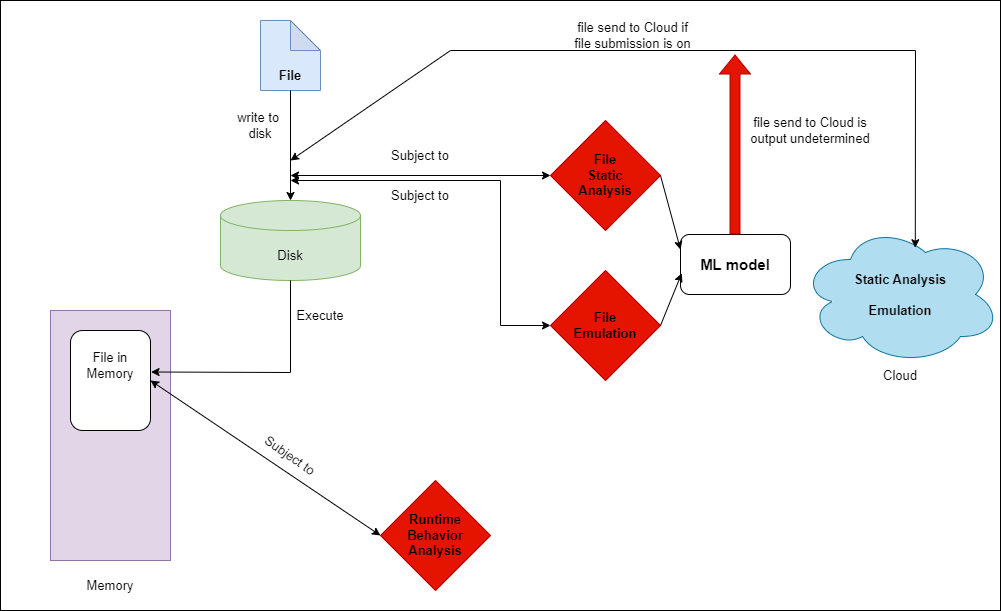

The diagram above was exported from draw.io. Its source (the exported page's mxGraphModel, read from the mxfile embedded in the PNG):
<mxGraphModel dx="1050" dy="717" grid="1" gridSize="10" guides="1" tooltips="1" connect="1" arrows="1" fold="1" page="1" pageScale="1" pageWidth="1169" pageHeight="827" math="0" shadow="0">
  <root>
    <mxCell id="0" />
    <mxCell id="1" parent="0" />
    <mxCell id="H5Xi8PFkGvG7BRUkO4dL-2" value="" style="rounded=0;whiteSpace=wrap;html=1;" parent="1" vertex="1">
      <mxGeometry x="40" y="120" width="1000" height="610" as="geometry" />
    </mxCell>
    <mxCell id="H5Xi8PFkGvG7BRUkO4dL-3" value="" style="shape=cylinder3;whiteSpace=wrap;html=1;boundedLbl=1;backgroundOutline=1;size=15;fillColor=#d5e8d4;strokeColor=#82b366;" parent="1" vertex="1">
      <mxGeometry x="260" y="320" width="140" height="80" as="geometry" />
    </mxCell>
    <mxCell id="H5Xi8PFkGvG7BRUkO4dL-4" value="" style="shape=note;whiteSpace=wrap;html=1;backgroundOutline=1;darkOpacity=0.05;fillColor=#dae8fc;strokeColor=#6c8ebf;" parent="1" vertex="1">
      <mxGeometry x="300" y="140" width="60" height="70" as="geometry" />
    </mxCell>
    <mxCell id="H5Xi8PFkGvG7BRUkO4dL-6" value="" style="rounded=0;whiteSpace=wrap;html=1;fillColor=#e1d5e7;strokeColor=#9673a6;" parent="1" vertex="1">
      <mxGeometry x="90" y="430" width="120" height="250" as="geometry" />
    </mxCell>
    <mxCell id="H5Xi8PFkGvG7BRUkO4dL-7" value="" style="endArrow=classic;html=1;rounded=0;exitX=0.5;exitY=1;exitDx=0;exitDy=0;exitPerimeter=0;entryX=0.5;entryY=0;entryDx=0;entryDy=0;entryPerimeter=0;" parent="1" source="H5Xi8PFkGvG7BRUkO4dL-4" target="H5Xi8PFkGvG7BRUkO4dL-3" edge="1">
      <mxGeometry width="50" height="50" relative="1" as="geometry">
        <mxPoint x="490" y="510" as="sourcePoint" />
        <mxPoint x="540" y="460" as="targetPoint" />
      </mxGeometry>
    </mxCell>
    <mxCell id="H5Xi8PFkGvG7BRUkO4dL-8" value="" style="endArrow=classic;html=1;rounded=0;exitX=0.5;exitY=1;exitDx=0;exitDy=0;exitPerimeter=0;entryX=1.007;entryY=0.415;entryDx=0;entryDy=0;entryPerimeter=0;" parent="1" source="H5Xi8PFkGvG7BRUkO4dL-3" target="H5Xi8PFkGvG7BRUkO4dL-13" edge="1">
      <mxGeometry width="50" height="50" relative="1" as="geometry">
        <mxPoint x="490" y="510" as="sourcePoint" />
        <mxPoint x="540" y="460" as="targetPoint" />
        <Array as="points">
          <mxPoint x="330" y="492" />
        </Array>
      </mxGeometry>
    </mxCell>
    <mxCell id="H5Xi8PFkGvG7BRUkO4dL-13" value="" style="rounded=1;whiteSpace=wrap;html=1;" parent="1" vertex="1">
      <mxGeometry x="110" y="450" width="80" height="100" as="geometry" />
    </mxCell>
    <mxCell id="H5Xi8PFkGvG7BRUkO4dL-16" value="" style="ellipse;shape=cloud;whiteSpace=wrap;html=1;fillColor=#b1ddf0;strokeColor=#10739e;" parent="1" vertex="1">
      <mxGeometry x="840" y="344" width="200" height="140" as="geometry" />
    </mxCell>
    <mxCell id="H5Xi8PFkGvG7BRUkO4dL-20" value="&lt;font style=&quot;font-size: 13px;&quot;&gt;&lt;b&gt;File&lt;/b&gt;&lt;/font&gt;" style="text;html=1;strokeColor=none;fillColor=none;align=center;verticalAlign=middle;whiteSpace=wrap;rounded=0;" parent="1" vertex="1">
      <mxGeometry x="300" y="180" width="60" height="30" as="geometry" />
    </mxCell>
    <mxCell id="H5Xi8PFkGvG7BRUkO4dL-23" value="&lt;font style=&quot;font-size: 13px;&quot;&gt;File in Memory&lt;/font&gt;" style="text;html=1;strokeColor=none;fillColor=none;align=center;verticalAlign=middle;whiteSpace=wrap;rounded=0;" parent="1" vertex="1">
      <mxGeometry x="120" y="460" width="60" height="50" as="geometry" />
    </mxCell>
    <mxCell id="H5Xi8PFkGvG7BRUkO4dL-24" value="&lt;font style=&quot;font-size: 13px;&quot;&gt;Disk&lt;/font&gt;" style="text;html=1;strokeColor=none;fillColor=none;align=center;verticalAlign=middle;whiteSpace=wrap;rounded=0;" parent="1" vertex="1">
      <mxGeometry x="300" y="360" width="60" height="30" as="geometry" />
    </mxCell>
    <mxCell id="H5Xi8PFkGvG7BRUkO4dL-25" value="&lt;font style=&quot;font-size: 13px;&quot;&gt;Memory&lt;/font&gt;" style="text;html=1;strokeColor=none;fillColor=none;align=center;verticalAlign=middle;whiteSpace=wrap;rounded=0;" parent="1" vertex="1">
      <mxGeometry x="120" y="690" width="60" height="30" as="geometry" />
    </mxCell>
    <mxCell id="H5Xi8PFkGvG7BRUkO4dL-27" value="&lt;font style=&quot;font-size: 13px;&quot;&gt;Cloud&lt;/font&gt;" style="text;html=1;strokeColor=none;fillColor=none;align=center;verticalAlign=middle;whiteSpace=wrap;rounded=0;" parent="1" vertex="1">
      <mxGeometry x="910" y="480" width="60" height="30" as="geometry" />
    </mxCell>
    <mxCell id="H5Xi8PFkGvG7BRUkO4dL-30" value="" style="endArrow=classic;startArrow=classic;html=1;rounded=0;entryX=0;entryY=0.5;entryDx=0;entryDy=0;" parent="1" target="H5Xi8PFkGvG7BRUkO4dL-32" edge="1">
      <mxGeometry width="50" height="50" relative="1" as="geometry">
        <mxPoint x="330" y="295" as="sourcePoint" />
        <mxPoint x="587.5999999999999" y="289.65999999999997" as="targetPoint" />
      </mxGeometry>
    </mxCell>
    <mxCell id="H5Xi8PFkGvG7BRUkO4dL-31" value="" style="endArrow=classic;startArrow=classic;html=1;rounded=0;" parent="1" target="H5Xi8PFkGvG7BRUkO4dL-33" edge="1">
      <mxGeometry width="50" height="50" relative="1" as="geometry">
        <mxPoint x="330" y="300" as="sourcePoint" />
        <mxPoint x="590" y="442.5" as="targetPoint" />
        <Array as="points">
          <mxPoint x="540" y="300" />
          <mxPoint x="540" y="445" />
        </Array>
      </mxGeometry>
    </mxCell>
    <mxCell id="H5Xi8PFkGvG7BRUkO4dL-32" value="" style="rhombus;whiteSpace=wrap;html=1;fillColor=#e51400;fontColor=#ffffff;strokeColor=#B20000;" parent="1" vertex="1">
      <mxGeometry x="590" y="240" width="110" height="110" as="geometry" />
    </mxCell>
    <mxCell id="H5Xi8PFkGvG7BRUkO4dL-33" value="" style="rhombus;whiteSpace=wrap;html=1;fillColor=#e51400;fontColor=#ffffff;strokeColor=#B20000;" parent="1" vertex="1">
      <mxGeometry x="590" y="390" width="110" height="110" as="geometry" />
    </mxCell>
    <mxCell id="H5Xi8PFkGvG7BRUkO4dL-34" value="&lt;font style=&quot;font-size: 13px;&quot;&gt;&lt;b&gt;File Static&lt;br&gt;Analysis&lt;/b&gt;&lt;/font&gt;" style="text;html=1;strokeColor=none;fillColor=none;align=center;verticalAlign=middle;whiteSpace=wrap;rounded=0;" parent="1" vertex="1">
      <mxGeometry x="615" y="280" width="60" height="30" as="geometry" />
    </mxCell>
    <mxCell id="H5Xi8PFkGvG7BRUkO4dL-36" value="&lt;span style=&quot;font-size: 13px;&quot;&gt;&lt;b&gt;File&lt;br&gt;&lt;/b&gt;&lt;/span&gt;&lt;b&gt;&lt;font style=&quot;font-size: 13px;&quot;&gt;Emulation&lt;/font&gt;&lt;/b&gt;" style="text;html=1;strokeColor=none;fillColor=none;align=center;verticalAlign=middle;whiteSpace=wrap;rounded=0;" parent="1" vertex="1">
      <mxGeometry x="615" y="430" width="60" height="30" as="geometry" />
    </mxCell>
    <mxCell id="H5Xi8PFkGvG7BRUkO4dL-37" value="&lt;span style=&quot;font-size: 13px;&quot;&gt;file send to Cloud if file submission is on&lt;/span&gt;" style="text;html=1;strokeColor=none;fillColor=none;align=center;verticalAlign=middle;whiteSpace=wrap;rounded=0;" parent="1" vertex="1">
      <mxGeometry x="610" y="140" width="125" height="30" as="geometry" />
    </mxCell>
    <mxCell id="H5Xi8PFkGvG7BRUkO4dL-38" value="&lt;font style=&quot;font-size: 13px;&quot;&gt;Subject to&lt;/font&gt;" style="text;html=1;strokeColor=none;fillColor=none;align=center;verticalAlign=middle;whiteSpace=wrap;rounded=0;" parent="1" vertex="1">
      <mxGeometry x="430" y="260" width="60" height="30" as="geometry" />
    </mxCell>
    <mxCell id="H5Xi8PFkGvG7BRUkO4dL-39" value="&lt;font style=&quot;font-size: 13px;&quot;&gt;Subject to&lt;/font&gt;" style="text;html=1;strokeColor=none;fillColor=none;align=center;verticalAlign=middle;whiteSpace=wrap;rounded=0;" parent="1" vertex="1">
      <mxGeometry x="430" y="300" width="60" height="30" as="geometry" />
    </mxCell>
    <mxCell id="H5Xi8PFkGvG7BRUkO4dL-40" value="&lt;font style=&quot;font-size: 13px;&quot;&gt;Subject to&lt;/font&gt;" style="text;html=1;strokeColor=none;fillColor=none;align=center;verticalAlign=middle;whiteSpace=wrap;rounded=0;rotation=35;" parent="1" vertex="1">
      <mxGeometry x="300" y="560" width="60" height="30" as="geometry" />
    </mxCell>
    <mxCell id="H5Xi8PFkGvG7BRUkO4dL-41" value="" style="rhombus;whiteSpace=wrap;html=1;fillColor=#e51400;fontColor=#ffffff;strokeColor=#B20000;" parent="1" vertex="1">
      <mxGeometry x="420" y="600" width="110" height="110" as="geometry" />
    </mxCell>
    <mxCell id="H5Xi8PFkGvG7BRUkO4dL-42" value="&lt;span style=&quot;font-size: 13px;&quot;&gt;&lt;b&gt;Runtime Behavior&lt;br&gt;Analysis&lt;br&gt;&lt;/b&gt;&lt;/span&gt;" style="text;html=1;strokeColor=none;fillColor=none;align=center;verticalAlign=middle;whiteSpace=wrap;rounded=0;" parent="1" vertex="1">
      <mxGeometry x="445" y="635" width="60" height="40" as="geometry" />
    </mxCell>
    <mxCell id="H5Xi8PFkGvG7BRUkO4dL-43" value="&lt;font style=&quot;font-size: 13px;&quot;&gt;Execute&lt;/font&gt;" style="text;html=1;strokeColor=none;fillColor=none;align=center;verticalAlign=middle;whiteSpace=wrap;rounded=0;" parent="1" vertex="1">
      <mxGeometry x="330" y="420" width="60" height="30" as="geometry" />
    </mxCell>
    <mxCell id="H5Xi8PFkGvG7BRUkO4dL-44" value="" style="endArrow=classic;startArrow=classic;html=1;rounded=0;entryX=0.574;entryY=0.166;entryDx=0;entryDy=0;entryPerimeter=0;" parent="1" target="H5Xi8PFkGvG7BRUkO4dL-16" edge="1">
      <mxGeometry width="50" height="50" relative="1" as="geometry">
        <mxPoint x="330" y="280" as="sourcePoint" />
        <mxPoint x="540" y="450" as="targetPoint" />
        <Array as="points">
          <mxPoint x="490" y="170" />
          <mxPoint x="955" y="170" />
        </Array>
      </mxGeometry>
    </mxCell>
    <mxCell id="H5Xi8PFkGvG7BRUkO4dL-47" value="&lt;span style=&quot;font-size: 13px;&quot;&gt;&lt;b&gt;Static Analysis&lt;br&gt;&lt;br&gt;&lt;/b&gt;&lt;/span&gt;&lt;b&gt;&lt;font style=&quot;font-size: 13px;&quot;&gt;Emulation&lt;/font&gt;&lt;/b&gt;" style="text;html=1;strokeColor=none;fillColor=none;align=center;verticalAlign=middle;whiteSpace=wrap;rounded=0;" parent="1" vertex="1">
      <mxGeometry x="875" y="380" width="130" height="70" as="geometry" />
    </mxCell>
    <mxCell id="H5Xi8PFkGvG7BRUkO4dL-50" value="" style="rounded=1;whiteSpace=wrap;html=1;" parent="1" vertex="1">
      <mxGeometry x="720" y="354" width="110" height="60" as="geometry" />
    </mxCell>
    <mxCell id="H5Xi8PFkGvG7BRUkO4dL-49" value="&lt;span style=&quot;font-size: 15px;&quot;&gt;&lt;b&gt;ML model&lt;/b&gt;&lt;/span&gt;" style="text;html=1;strokeColor=none;fillColor=none;align=center;verticalAlign=middle;whiteSpace=wrap;rounded=0;" parent="1" vertex="1">
      <mxGeometry x="730" y="344" width="90" height="80" as="geometry" />
    </mxCell>
    <mxCell id="H5Xi8PFkGvG7BRUkO4dL-52" value="" style="endArrow=classic;html=1;rounded=0;exitX=1;exitY=0.5;exitDx=0;exitDy=0;entryX=0;entryY=0.25;entryDx=0;entryDy=0;" parent="1" source="H5Xi8PFkGvG7BRUkO4dL-32" target="H5Xi8PFkGvG7BRUkO4dL-50" edge="1">
      <mxGeometry width="50" height="50" relative="1" as="geometry">
        <mxPoint x="490" y="500" as="sourcePoint" />
        <mxPoint x="540" y="450" as="targetPoint" />
      </mxGeometry>
    </mxCell>
    <mxCell id="H5Xi8PFkGvG7BRUkO4dL-53" value="" style="endArrow=classic;html=1;rounded=0;entryX=0.011;entryY=0.647;entryDx=0;entryDy=0;entryPerimeter=0;exitX=1;exitY=0.5;exitDx=0;exitDy=0;" parent="1" source="H5Xi8PFkGvG7BRUkO4dL-33" target="H5Xi8PFkGvG7BRUkO4dL-50" edge="1">
      <mxGeometry width="50" height="50" relative="1" as="geometry">
        <mxPoint x="490" y="500" as="sourcePoint" />
        <mxPoint x="540" y="450" as="targetPoint" />
      </mxGeometry>
    </mxCell>
    <mxCell id="H5Xi8PFkGvG7BRUkO4dL-54" value="" style="shape=flexArrow;endArrow=classic;html=1;rounded=0;fillColor=#e51400;strokeColor=#B20000;" parent="1" edge="1">
      <mxGeometry width="50" height="50" relative="1" as="geometry">
        <mxPoint x="774.5" y="354" as="sourcePoint" />
        <mxPoint x="774.5" y="174" as="targetPoint" />
      </mxGeometry>
    </mxCell>
    <mxCell id="H5Xi8PFkGvG7BRUkO4dL-55" value="&lt;span style=&quot;font-size: 13px;&quot;&gt;file send to Cloud is output undetermined&lt;/span&gt;" style="text;html=1;strokeColor=none;fillColor=none;align=center;verticalAlign=middle;whiteSpace=wrap;rounded=0;" parent="1" vertex="1">
      <mxGeometry x="780" y="230" width="140" height="40" as="geometry" />
    </mxCell>
    <mxCell id="H5Xi8PFkGvG7BRUkO4dL-56" value="" style="endArrow=classic;startArrow=classic;html=1;rounded=0;exitX=1;exitY=0.5;exitDx=0;exitDy=0;entryX=0;entryY=0.5;entryDx=0;entryDy=0;" parent="1" source="H5Xi8PFkGvG7BRUkO4dL-13" target="H5Xi8PFkGvG7BRUkO4dL-41" edge="1">
      <mxGeometry width="50" height="50" relative="1" as="geometry">
        <mxPoint x="490" y="500" as="sourcePoint" />
        <mxPoint x="540" y="450" as="targetPoint" />
      </mxGeometry>
    </mxCell>
    <mxCell id="Rsk2F6ROSF6UNJZQkOLT-1" value="&lt;font style=&quot;font-size: 13px;&quot;&gt;write to&amp;nbsp;&lt;br&gt;disk&lt;br&gt;&lt;/font&gt;" style="text;html=1;strokeColor=none;fillColor=none;align=center;verticalAlign=middle;whiteSpace=wrap;rounded=0;" parent="1" vertex="1">
      <mxGeometry x="270" y="230" width="60" height="30" as="geometry" />
    </mxCell>
  </root>
</mxGraphModel>